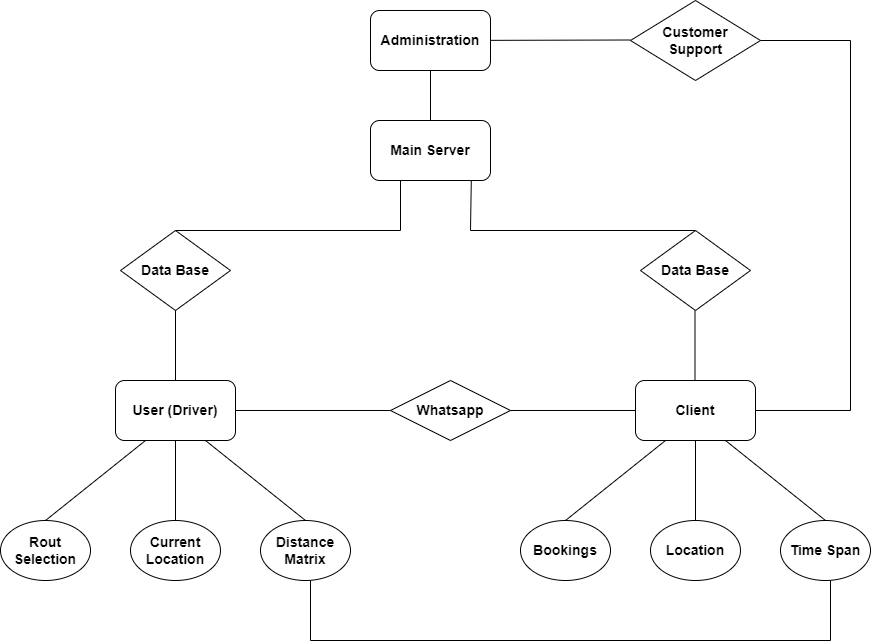

The diagram above was exported from draw.io. Its source (the exported page's mxGraphModel, read from the mxfile embedded in the PNG):
<mxGraphModel dx="1900" dy="573" grid="1" gridSize="10" guides="1" tooltips="1" connect="1" arrows="1" fold="1" page="1" pageScale="1" pageWidth="850" pageHeight="1100" math="0" shadow="0">
  <root>
    <mxCell id="0" />
    <mxCell id="1" parent="0" />
    <mxCell id="zTYzq_gHo6NRWMit9g-q-2" value="" style="rhombus;whiteSpace=wrap;html=1;strokeColor=#000000;" vertex="1" parent="1">
      <mxGeometry x="620" y="30" width="130" height="80" as="geometry" />
    </mxCell>
    <mxCell id="zTYzq_gHo6NRWMit9g-q-1" value="&lt;h3 style=&quot;font-size: 14px;&quot;&gt;Administration&lt;/h3&gt;" style="rounded=1;whiteSpace=wrap;html=1;strokeColor=#000000;align=center;" vertex="1" parent="1">
      <mxGeometry x="360" y="40" width="120" height="60" as="geometry" />
    </mxCell>
    <mxCell id="zTYzq_gHo6NRWMit9g-q-7" value="&lt;h3&gt;Main Server&lt;/h3&gt;" style="rounded=1;whiteSpace=wrap;html=1;strokeColor=#000000;" vertex="1" parent="1">
      <mxGeometry x="360" y="150" width="120" height="60" as="geometry" />
    </mxCell>
    <mxCell id="zTYzq_gHo6NRWMit9g-q-8" value="&lt;h3&gt;Data Base&lt;/h3&gt;" style="rhombus;whiteSpace=wrap;html=1;strokeColor=#000000;" vertex="1" parent="1">
      <mxGeometry x="110" y="260" width="110" height="80" as="geometry" />
    </mxCell>
    <mxCell id="zTYzq_gHo6NRWMit9g-q-9" value="&lt;h3&gt;Data Base&lt;/h3&gt;" style="rhombus;whiteSpace=wrap;html=1;strokeColor=#000000;" vertex="1" parent="1">
      <mxGeometry x="630" y="260" width="110" height="80" as="geometry" />
    </mxCell>
    <mxCell id="zTYzq_gHo6NRWMit9g-q-14" value="" style="endArrow=none;html=1;rounded=0;entryX=0.5;entryY=1;entryDx=0;entryDy=0;exitX=0.5;exitY=0;exitDx=0;exitDy=0;" edge="1" parent="1" source="zTYzq_gHo6NRWMit9g-q-7" target="zTYzq_gHo6NRWMit9g-q-1">
      <mxGeometry width="50" height="50" relative="1" as="geometry">
        <mxPoint x="400" y="320" as="sourcePoint" />
        <mxPoint x="450" y="270" as="targetPoint" />
      </mxGeometry>
    </mxCell>
    <mxCell id="zTYzq_gHo6NRWMit9g-q-16" value="" style="endArrow=none;html=1;rounded=0;entryX=0;entryY=0.5;entryDx=0;entryDy=0;" edge="1" parent="1" source="zTYzq_gHo6NRWMit9g-q-1">
      <mxGeometry width="50" height="50" relative="1" as="geometry">
        <mxPoint x="490" y="69.5" as="sourcePoint" />
        <mxPoint x="620" y="69.5" as="targetPoint" />
      </mxGeometry>
    </mxCell>
    <mxCell id="zTYzq_gHo6NRWMit9g-q-17" value="&lt;h3&gt;User (Driver)&lt;/h3&gt;" style="rounded=1;whiteSpace=wrap;html=1;strokeColor=#000000;" vertex="1" parent="1">
      <mxGeometry x="105" y="410" width="120" height="60" as="geometry" />
    </mxCell>
    <mxCell id="zTYzq_gHo6NRWMit9g-q-18" value="&lt;h3&gt;Client&lt;/h3&gt;" style="rounded=1;whiteSpace=wrap;html=1;strokeColor=#000000;" vertex="1" parent="1">
      <mxGeometry x="625" y="410" width="120" height="60" as="geometry" />
    </mxCell>
    <mxCell id="zTYzq_gHo6NRWMit9g-q-19" value="" style="endArrow=none;html=1;rounded=0;entryX=0.5;entryY=1;entryDx=0;entryDy=0;exitX=0.5;exitY=0;exitDx=0;exitDy=0;" edge="1" parent="1" source="zTYzq_gHo6NRWMit9g-q-17" target="zTYzq_gHo6NRWMit9g-q-8">
      <mxGeometry width="50" height="50" relative="1" as="geometry">
        <mxPoint x="400" y="420" as="sourcePoint" />
        <mxPoint x="450" y="370" as="targetPoint" />
      </mxGeometry>
    </mxCell>
    <mxCell id="zTYzq_gHo6NRWMit9g-q-20" value="" style="endArrow=none;html=1;rounded=0;entryX=0.5;entryY=1;entryDx=0;entryDy=0;exitX=0.5;exitY=0;exitDx=0;exitDy=0;" edge="1" parent="1">
      <mxGeometry x="0.7143" y="-515" width="50" height="50" relative="1" as="geometry">
        <mxPoint x="684.5" y="410" as="sourcePoint" />
        <mxPoint x="684.5" y="340" as="targetPoint" />
        <mxPoint as="offset" />
      </mxGeometry>
    </mxCell>
    <mxCell id="zTYzq_gHo6NRWMit9g-q-21" value="&lt;h3&gt;Rout Selection&lt;/h3&gt;" style="ellipse;whiteSpace=wrap;html=1;strokeColor=#000000;" vertex="1" parent="1">
      <mxGeometry x="-10" y="550" width="90" height="60" as="geometry" />
    </mxCell>
    <mxCell id="zTYzq_gHo6NRWMit9g-q-22" value="&lt;h3&gt;Current Location&lt;/h3&gt;" style="ellipse;whiteSpace=wrap;html=1;strokeColor=#000000;" vertex="1" parent="1">
      <mxGeometry x="120" y="550" width="90" height="60" as="geometry" />
    </mxCell>
    <mxCell id="zTYzq_gHo6NRWMit9g-q-23" value="&lt;h3&gt;Distance Matrix&lt;/h3&gt;" style="ellipse;whiteSpace=wrap;html=1;strokeColor=#000000;" vertex="1" parent="1">
      <mxGeometry x="250" y="550" width="90" height="60" as="geometry" />
    </mxCell>
    <mxCell id="zTYzq_gHo6NRWMit9g-q-24" value="&lt;h3&gt;Bookings&lt;/h3&gt;" style="ellipse;whiteSpace=wrap;html=1;strokeColor=#000000;" vertex="1" parent="1">
      <mxGeometry x="510" y="550" width="90" height="60" as="geometry" />
    </mxCell>
    <mxCell id="zTYzq_gHo6NRWMit9g-q-25" value="&lt;h3&gt;Location&lt;/h3&gt;" style="ellipse;whiteSpace=wrap;html=1;strokeColor=#000000;" vertex="1" parent="1">
      <mxGeometry x="640" y="550" width="90" height="60" as="geometry" />
    </mxCell>
    <mxCell id="zTYzq_gHo6NRWMit9g-q-26" value="&lt;h3&gt;Time Span&lt;/h3&gt;" style="ellipse;whiteSpace=wrap;html=1;strokeColor=#000000;" vertex="1" parent="1">
      <mxGeometry x="770" y="550" width="90" height="60" as="geometry" />
    </mxCell>
    <mxCell id="zTYzq_gHo6NRWMit9g-q-27" value="" style="endArrow=none;html=1;rounded=0;entryX=0.25;entryY=1;entryDx=0;entryDy=0;exitX=0.5;exitY=0;exitDx=0;exitDy=0;" edge="1" parent="1" source="zTYzq_gHo6NRWMit9g-q-21" target="zTYzq_gHo6NRWMit9g-q-17">
      <mxGeometry width="50" height="50" relative="1" as="geometry">
        <mxPoint x="400" y="420" as="sourcePoint" />
        <mxPoint x="450" y="370" as="targetPoint" />
      </mxGeometry>
    </mxCell>
    <mxCell id="zTYzq_gHo6NRWMit9g-q-28" value="" style="endArrow=none;html=1;rounded=0;entryX=0.5;entryY=1;entryDx=0;entryDy=0;exitX=0.5;exitY=0;exitDx=0;exitDy=0;" edge="1" parent="1" source="zTYzq_gHo6NRWMit9g-q-22" target="zTYzq_gHo6NRWMit9g-q-17">
      <mxGeometry width="50" height="50" relative="1" as="geometry">
        <mxPoint x="45" y="560" as="sourcePoint" />
        <mxPoint x="145" y="480" as="targetPoint" />
      </mxGeometry>
    </mxCell>
    <mxCell id="zTYzq_gHo6NRWMit9g-q-29" value="" style="endArrow=none;html=1;rounded=0;entryX=0.75;entryY=1;entryDx=0;entryDy=0;exitX=0.5;exitY=0;exitDx=0;exitDy=0;" edge="1" parent="1" source="zTYzq_gHo6NRWMit9g-q-23" target="zTYzq_gHo6NRWMit9g-q-17">
      <mxGeometry width="50" height="50" relative="1" as="geometry">
        <mxPoint x="55" y="570" as="sourcePoint" />
        <mxPoint x="155" y="490" as="targetPoint" />
      </mxGeometry>
    </mxCell>
    <mxCell id="zTYzq_gHo6NRWMit9g-q-30" value="" style="endArrow=none;html=1;rounded=0;entryX=0.25;entryY=1;entryDx=0;entryDy=0;exitX=0.5;exitY=0;exitDx=0;exitDy=0;" edge="1" parent="1" source="zTYzq_gHo6NRWMit9g-q-24" target="zTYzq_gHo6NRWMit9g-q-18">
      <mxGeometry width="50" height="50" relative="1" as="geometry">
        <mxPoint x="65" y="580" as="sourcePoint" />
        <mxPoint x="165" y="500" as="targetPoint" />
      </mxGeometry>
    </mxCell>
    <mxCell id="zTYzq_gHo6NRWMit9g-q-31" value="" style="endArrow=none;html=1;rounded=0;entryX=0.5;entryY=1;entryDx=0;entryDy=0;exitX=0.5;exitY=0;exitDx=0;exitDy=0;" edge="1" parent="1" source="zTYzq_gHo6NRWMit9g-q-25" target="zTYzq_gHo6NRWMit9g-q-18">
      <mxGeometry width="50" height="50" relative="1" as="geometry">
        <mxPoint x="75" y="590" as="sourcePoint" />
        <mxPoint x="175" y="510" as="targetPoint" />
      </mxGeometry>
    </mxCell>
    <mxCell id="zTYzq_gHo6NRWMit9g-q-32" value="" style="endArrow=none;html=1;rounded=0;entryX=0.75;entryY=1;entryDx=0;entryDy=0;exitX=0.5;exitY=0;exitDx=0;exitDy=0;" edge="1" parent="1" source="zTYzq_gHo6NRWMit9g-q-26" target="zTYzq_gHo6NRWMit9g-q-18">
      <mxGeometry width="50" height="50" relative="1" as="geometry">
        <mxPoint x="700" y="540" as="sourcePoint" />
        <mxPoint x="800" y="460" as="targetPoint" />
      </mxGeometry>
    </mxCell>
    <mxCell id="zTYzq_gHo6NRWMit9g-q-33" value="&lt;h3&gt;Whatsapp&lt;/h3&gt;" style="rhombus;whiteSpace=wrap;html=1;strokeColor=#000000;" vertex="1" parent="1">
      <mxGeometry x="380" y="410" width="120" height="60" as="geometry" />
    </mxCell>
    <mxCell id="zTYzq_gHo6NRWMit9g-q-37" value="" style="endArrow=none;html=1;rounded=0;exitX=0;exitY=0.5;exitDx=0;exitDy=0;entryX=1;entryY=0.5;entryDx=0;entryDy=0;" edge="1" parent="1" source="zTYzq_gHo6NRWMit9g-q-33" target="zTYzq_gHo6NRWMit9g-q-17">
      <mxGeometry width="50" height="50" relative="1" as="geometry">
        <mxPoint x="325" y="520" as="sourcePoint" />
        <mxPoint x="270" y="440" as="targetPoint" />
      </mxGeometry>
    </mxCell>
    <mxCell id="zTYzq_gHo6NRWMit9g-q-38" value="" style="endArrow=none;html=1;rounded=0;entryX=1;entryY=0.5;entryDx=0;entryDy=0;exitX=0;exitY=0.5;exitDx=0;exitDy=0;" edge="1" parent="1" source="zTYzq_gHo6NRWMit9g-q-18" target="zTYzq_gHo6NRWMit9g-q-33">
      <mxGeometry width="50" height="50" relative="1" as="geometry">
        <mxPoint x="580" y="520" as="sourcePoint" />
        <mxPoint x="480" y="440" as="targetPoint" />
      </mxGeometry>
    </mxCell>
    <mxCell id="zTYzq_gHo6NRWMit9g-q-40" value="" style="endArrow=none;html=1;rounded=0;exitX=0.25;exitY=1;exitDx=0;exitDy=0;" edge="1" parent="1" source="zTYzq_gHo6NRWMit9g-q-7">
      <mxGeometry width="50" height="50" relative="1" as="geometry">
        <mxPoint x="410" y="270" as="sourcePoint" />
        <mxPoint x="390" y="260" as="targetPoint" />
      </mxGeometry>
    </mxCell>
    <mxCell id="zTYzq_gHo6NRWMit9g-q-41" value="" style="endArrow=none;html=1;rounded=0;entryX=0.5;entryY=0;entryDx=0;entryDy=0;" edge="1" parent="1" target="zTYzq_gHo6NRWMit9g-q-8">
      <mxGeometry width="50" height="50" relative="1" as="geometry">
        <mxPoint x="390" y="260" as="sourcePoint" />
        <mxPoint x="200" y="260" as="targetPoint" />
      </mxGeometry>
    </mxCell>
    <mxCell id="zTYzq_gHo6NRWMit9g-q-42" value="" style="endArrow=none;html=1;rounded=0;entryX=0.5;entryY=0;entryDx=0;entryDy=0;" edge="1" parent="1">
      <mxGeometry width="50" height="50" relative="1" as="geometry">
        <mxPoint x="685" y="260" as="sourcePoint" />
        <mxPoint x="460" y="260" as="targetPoint" />
      </mxGeometry>
    </mxCell>
    <mxCell id="zTYzq_gHo6NRWMit9g-q-43" value="" style="endArrow=none;html=1;rounded=0;entryX=0.84;entryY=0.997;entryDx=0;entryDy=0;entryPerimeter=0;" edge="1" parent="1" target="zTYzq_gHo6NRWMit9g-q-7">
      <mxGeometry width="50" height="50" relative="1" as="geometry">
        <mxPoint x="460" y="260" as="sourcePoint" />
        <mxPoint x="250" y="290" as="targetPoint" />
      </mxGeometry>
    </mxCell>
    <mxCell id="zTYzq_gHo6NRWMit9g-q-46" value="&amp;nbsp;Customer&amp;nbsp;&lt;br&gt;Support" style="text;strokeColor=none;align=center;fillColor=none;html=1;verticalAlign=middle;whiteSpace=wrap;rounded=0;fontFamily=Helvetica;fontSize=14;fontColor=default;fontStyle=1" vertex="1" parent="1">
      <mxGeometry x="645" y="52.5" width="80" height="35" as="geometry" />
    </mxCell>
    <mxCell id="zTYzq_gHo6NRWMit9g-q-47" value="" style="endArrow=none;html=1;rounded=0;labelBackgroundColor=default;strokeColor=default;fontFamily=Times New Roman;fontSize=14;fontColor=default;shape=connector;" edge="1" parent="1">
      <mxGeometry width="50" height="50" relative="1" as="geometry">
        <mxPoint x="300" y="670" as="sourcePoint" />
        <mxPoint x="300" y="610" as="targetPoint" />
      </mxGeometry>
    </mxCell>
    <mxCell id="zTYzq_gHo6NRWMit9g-q-49" value="" style="endArrow=none;html=1;rounded=0;labelBackgroundColor=default;strokeColor=default;fontFamily=Times New Roman;fontSize=14;fontColor=default;shape=connector;" edge="1" parent="1">
      <mxGeometry width="50" height="50" relative="1" as="geometry">
        <mxPoint x="300" y="670" as="sourcePoint" />
        <mxPoint x="820" y="670" as="targetPoint" />
      </mxGeometry>
    </mxCell>
    <mxCell id="zTYzq_gHo6NRWMit9g-q-51" value="" style="endArrow=none;html=1;rounded=0;labelBackgroundColor=default;strokeColor=default;fontFamily=Times New Roman;fontSize=14;fontColor=default;shape=connector;" edge="1" parent="1">
      <mxGeometry width="50" height="50" relative="1" as="geometry">
        <mxPoint x="820" y="610" as="sourcePoint" />
        <mxPoint x="820" y="670" as="targetPoint" />
      </mxGeometry>
    </mxCell>
    <mxCell id="zTYzq_gHo6NRWMit9g-q-55" value="" style="endArrow=none;html=1;rounded=0;labelBackgroundColor=default;strokeColor=default;fontFamily=Times New Roman;fontSize=14;fontColor=default;shape=connector;entryX=1;entryY=0.5;entryDx=0;entryDy=0;" edge="1" parent="1" target="zTYzq_gHo6NRWMit9g-q-2">
      <mxGeometry width="50" height="50" relative="1" as="geometry">
        <mxPoint x="840" y="70" as="sourcePoint" />
        <mxPoint x="680" y="110" as="targetPoint" />
      </mxGeometry>
    </mxCell>
    <mxCell id="zTYzq_gHo6NRWMit9g-q-56" value="" style="endArrow=none;html=1;rounded=0;labelBackgroundColor=default;strokeColor=default;fontFamily=Times New Roman;fontSize=14;fontColor=default;shape=connector;" edge="1" parent="1">
      <mxGeometry width="50" height="50" relative="1" as="geometry">
        <mxPoint x="840" y="70" as="sourcePoint" />
        <mxPoint x="840" y="440" as="targetPoint" />
      </mxGeometry>
    </mxCell>
    <mxCell id="zTYzq_gHo6NRWMit9g-q-57" value="" style="endArrow=none;html=1;rounded=0;labelBackgroundColor=default;strokeColor=default;fontFamily=Times New Roman;fontSize=14;fontColor=default;shape=connector;entryX=1;entryY=0.5;entryDx=0;entryDy=0;" edge="1" parent="1" target="zTYzq_gHo6NRWMit9g-q-18">
      <mxGeometry width="50" height="50" relative="1" as="geometry">
        <mxPoint x="840" y="440" as="sourcePoint" />
        <mxPoint x="770" y="90" as="targetPoint" />
      </mxGeometry>
    </mxCell>
  </root>
</mxGraphModel>